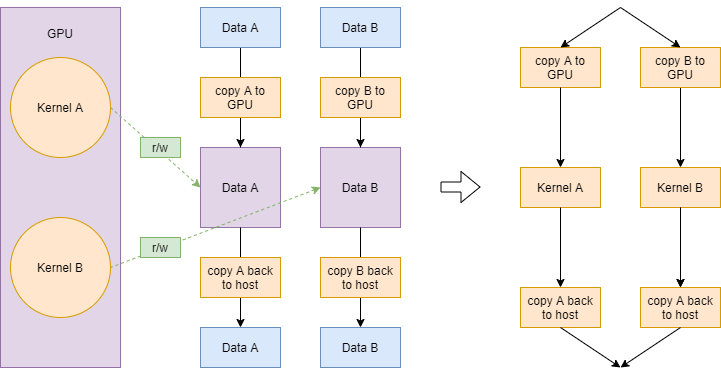

The diagram above was exported from draw.io. Its source (the exported page's mxGraphModel, read from the mxfile embedded in the PNG):
<mxGraphModel dx="1024" dy="592" grid="1" gridSize="10" guides="1" tooltips="1" connect="1" arrows="1" fold="1" page="1" pageScale="1" pageWidth="827" pageHeight="1169" math="0" shadow="0">
  <root>
    <mxCell id="0" />
    <mxCell id="1" parent="0" />
    <mxCell id="Y6iWwm1qgtZ8P81vCxj6-19" value="Kernel A" style="rounded=0;whiteSpace=wrap;html=1;fillColor=#ffe6cc;strokeColor=#d79b00;" parent="1" vertex="1">
      <mxGeometry x="560" y="200" width="80" height="40" as="geometry" />
    </mxCell>
    <mxCell id="Y6iWwm1qgtZ8P81vCxj6-20" value="Kernel B" style="rounded=0;whiteSpace=wrap;html=1;fillColor=#ffe6cc;strokeColor=#d79b00;" parent="1" vertex="1">
      <mxGeometry x="680" y="200" width="80" height="40" as="geometry" />
    </mxCell>
    <mxCell id="WLAb-HVYEj0Z8suwNHRZ-1" value="GPU&lt;br&gt;&lt;br&gt;&lt;br&gt;&lt;br&gt;&lt;br&gt;&lt;br&gt;&lt;br&gt;&lt;br&gt;&lt;br&gt;&lt;br&gt;&lt;br&gt;&lt;br&gt;&lt;br&gt;&lt;br&gt;&lt;br&gt;&lt;br&gt;&lt;br&gt;&lt;br&gt;&lt;br&gt;&lt;br&gt;&lt;br&gt;&lt;br&gt;&lt;br&gt;" style="rounded=0;whiteSpace=wrap;html=1;fillColor=#e1d5e7;strokeColor=#9673a6;" parent="1" vertex="1">
      <mxGeometry x="40" y="40" width="120" height="360" as="geometry" />
    </mxCell>
    <mxCell id="WLAb-HVYEj0Z8suwNHRZ-2" value="Kernel A" style="ellipse;whiteSpace=wrap;html=1;fillColor=#ffe6cc;strokeColor=#d79b00;" parent="1" vertex="1">
      <mxGeometry x="50" y="90" width="100" height="100" as="geometry" />
    </mxCell>
    <mxCell id="WLAb-HVYEj0Z8suwNHRZ-3" value="Kernel B" style="ellipse;whiteSpace=wrap;html=1;fillColor=#ffe6cc;strokeColor=#d79b00;" parent="1" vertex="1">
      <mxGeometry x="50" y="250" width="100" height="100" as="geometry" />
    </mxCell>
    <mxCell id="WLAb-HVYEj0Z8suwNHRZ-4" value="Data A" style="rounded=0;whiteSpace=wrap;html=1;fillColor=#e1d5e7;strokeColor=#9673a6;" parent="1" vertex="1">
      <mxGeometry x="240" y="180" width="80" height="80" as="geometry" />
    </mxCell>
    <mxCell id="WLAb-HVYEj0Z8suwNHRZ-6" value="" style="endArrow=classic;html=1;exitX=1;exitY=0.5;exitDx=0;exitDy=0;entryX=0;entryY=0.5;entryDx=0;entryDy=0;fillColor=#d5e8d4;strokeColor=#82b366;dashed=1;" parent="1" source="WLAb-HVYEj0Z8suwNHRZ-2" target="WLAb-HVYEj0Z8suwNHRZ-4" edge="1">
      <mxGeometry width="50" height="50" relative="1" as="geometry">
        <mxPoint x="250" y="60" as="sourcePoint" />
        <mxPoint x="250" y="180" as="targetPoint" />
      </mxGeometry>
    </mxCell>
    <mxCell id="WLAb-HVYEj0Z8suwNHRZ-7" value="" style="endArrow=none;html=1;exitX=0;exitY=0.5;exitDx=0;exitDy=0;entryX=1;entryY=0.5;entryDx=0;entryDy=0;fillColor=#d5e8d4;strokeColor=#82b366;dashed=1;endFill=0;startArrow=classic;startFill=1;" parent="1" source="Da_Yjzhlhk6ArrbKxL6F-1" target="WLAb-HVYEj0Z8suwNHRZ-3" edge="1">
      <mxGeometry width="50" height="50" relative="1" as="geometry">
        <mxPoint x="160" y="290" as="sourcePoint" />
        <mxPoint x="327.03999999999996" y="371.03999999999996" as="targetPoint" />
      </mxGeometry>
    </mxCell>
    <mxCell id="WLAb-HVYEj0Z8suwNHRZ-8" value="r/w" style="text;html=1;strokeColor=#82b366;fillColor=#d5e8d4;align=center;verticalAlign=middle;whiteSpace=wrap;rounded=0;" parent="1" vertex="1">
      <mxGeometry x="180" y="170" width="40" height="20" as="geometry" />
    </mxCell>
    <mxCell id="WLAb-HVYEj0Z8suwNHRZ-9" value="r/w" style="text;html=1;strokeColor=#82b366;fillColor=#d5e8d4;align=center;verticalAlign=middle;whiteSpace=wrap;rounded=0;" parent="1" vertex="1">
      <mxGeometry x="180" y="270" width="40" height="20" as="geometry" />
    </mxCell>
    <mxCell id="WLAb-HVYEj0Z8suwNHRZ-10" value="" style="endArrow=classic;html=1;entryX=0.5;entryY=0;entryDx=0;entryDy=0;endFill=1;startArrow=none;startFill=0;exitX=0.5;exitY=1;exitDx=0;exitDy=0;" parent="1" source="WLAb-HVYEj0Z8suwNHRZ-15" target="WLAb-HVYEj0Z8suwNHRZ-4" edge="1">
      <mxGeometry width="50" height="50" relative="1" as="geometry">
        <mxPoint x="420" y="100" as="sourcePoint" />
        <mxPoint x="279.5" y="170" as="targetPoint" />
      </mxGeometry>
    </mxCell>
    <mxCell id="WLAb-HVYEj0Z8suwNHRZ-11" value="" style="endArrow=classic;html=1;exitX=0.5;exitY=1;exitDx=0;exitDy=0;entryX=0.5;entryY=0;entryDx=0;entryDy=0;" parent="1" source="WLAb-HVYEj0Z8suwNHRZ-4" target="WLAb-HVYEj0Z8suwNHRZ-16" edge="1">
      <mxGeometry width="50" height="50" relative="1" as="geometry">
        <mxPoint x="360" y="220" as="sourcePoint" />
        <mxPoint x="280" y="400" as="targetPoint" />
      </mxGeometry>
    </mxCell>
    <mxCell id="WLAb-HVYEj0Z8suwNHRZ-12" value="" style="edgeStyle=orthogonalEdgeStyle;rounded=0;orthogonalLoop=1;jettySize=auto;html=1;dashed=1;endArrow=none;endFill=0;" parent="1" source="WLAb-HVYEj0Z8suwNHRZ-13" target="WLAb-HVYEj0Z8suwNHRZ-4" edge="1">
      <mxGeometry relative="1" as="geometry" />
    </mxCell>
    <mxCell id="WLAb-HVYEj0Z8suwNHRZ-13" value="copy A to GPU" style="text;html=1;strokeColor=#d79b00;fillColor=#ffe6cc;align=center;verticalAlign=middle;whiteSpace=wrap;rounded=0;" parent="1" vertex="1">
      <mxGeometry x="240" y="110" width="80" height="40" as="geometry" />
    </mxCell>
    <mxCell id="WLAb-HVYEj0Z8suwNHRZ-14" value="copy A back to host" style="text;html=1;strokeColor=#d79b00;fillColor=#ffe6cc;align=center;verticalAlign=middle;whiteSpace=wrap;rounded=0;" parent="1" vertex="1">
      <mxGeometry x="240" y="290" width="80" height="40" as="geometry" />
    </mxCell>
    <mxCell id="WLAb-HVYEj0Z8suwNHRZ-15" value="Data A" style="rounded=0;whiteSpace=wrap;html=1;fillColor=#dae8fc;strokeColor=#6c8ebf;" parent="1" vertex="1">
      <mxGeometry x="240" y="40" width="80" height="40" as="geometry" />
    </mxCell>
    <mxCell id="WLAb-HVYEj0Z8suwNHRZ-16" value="Data A" style="rounded=0;whiteSpace=wrap;html=1;fillColor=#dae8fc;strokeColor=#6c8ebf;" parent="1" vertex="1">
      <mxGeometry x="240" y="360" width="80" height="40" as="geometry" />
    </mxCell>
    <mxCell id="WLAb-HVYEj0Z8suwNHRZ-17" value="copy A to GPU" style="text;html=1;strokeColor=#d79b00;fillColor=#ffe6cc;align=center;verticalAlign=middle;whiteSpace=wrap;rounded=0;" parent="1" vertex="1">
      <mxGeometry x="560" y="80" width="80" height="40" as="geometry" />
    </mxCell>
    <mxCell id="WLAb-HVYEj0Z8suwNHRZ-18" value="copy A back to host" style="text;html=1;strokeColor=#d79b00;fillColor=#ffe6cc;align=center;verticalAlign=middle;whiteSpace=wrap;rounded=0;" parent="1" vertex="1">
      <mxGeometry x="560" y="320" width="80" height="40" as="geometry" />
    </mxCell>
    <mxCell id="WLAb-HVYEj0Z8suwNHRZ-20" value="" style="endArrow=classic;html=1;entryX=0.5;entryY=0;entryDx=0;entryDy=0;" parent="1" target="WLAb-HVYEj0Z8suwNHRZ-17" edge="1">
      <mxGeometry width="50" height="50" relative="1" as="geometry">
        <mxPoint x="660" y="40" as="sourcePoint" />
        <mxPoint x="639.5" y="100" as="targetPoint" />
      </mxGeometry>
    </mxCell>
    <mxCell id="WLAb-HVYEj0Z8suwNHRZ-21" value="" style="endArrow=classic;html=1;exitX=0.5;exitY=1;exitDx=0;exitDy=0;entryX=0.5;entryY=0;entryDx=0;entryDy=0;" parent="1" source="WLAb-HVYEj0Z8suwNHRZ-17" target="Y6iWwm1qgtZ8P81vCxj6-19" edge="1">
      <mxGeometry width="50" height="50" relative="1" as="geometry">
        <mxPoint x="650" y="50" as="sourcePoint" />
        <mxPoint x="690" y="150" as="targetPoint" />
      </mxGeometry>
    </mxCell>
    <mxCell id="WLAb-HVYEj0Z8suwNHRZ-23" value="" style="endArrow=classic;html=1;exitX=0.5;exitY=1;exitDx=0;exitDy=0;" parent="1" source="Y6iWwm1qgtZ8P81vCxj6-20" edge="1">
      <mxGeometry width="50" height="50" relative="1" as="geometry">
        <mxPoint x="670" y="70" as="sourcePoint" />
        <mxPoint x="720" y="320" as="targetPoint" />
      </mxGeometry>
    </mxCell>
    <mxCell id="WLAb-HVYEj0Z8suwNHRZ-24" value="" style="endArrow=classic;html=1;exitX=0.5;exitY=1;exitDx=0;exitDy=0;" parent="1" source="WLAb-HVYEj0Z8suwNHRZ-18" edge="1">
      <mxGeometry width="50" height="50" relative="1" as="geometry">
        <mxPoint x="680" y="80" as="sourcePoint" />
        <mxPoint x="660" y="400" as="targetPoint" />
      </mxGeometry>
    </mxCell>
    <mxCell id="WLAb-HVYEj0Z8suwNHRZ-25" value="" style="shape=flexArrow;endArrow=classic;html=1;" parent="1" edge="1">
      <mxGeometry width="50" height="50" relative="1" as="geometry">
        <mxPoint x="480" y="219.5" as="sourcePoint" />
        <mxPoint x="520" y="219.5" as="targetPoint" />
      </mxGeometry>
    </mxCell>
    <mxCell id="Da_Yjzhlhk6ArrbKxL6F-1" value="Data B" style="rounded=0;whiteSpace=wrap;html=1;fillColor=#e1d5e7;strokeColor=#9673a6;" parent="1" vertex="1">
      <mxGeometry x="360" y="180" width="80" height="80" as="geometry" />
    </mxCell>
    <mxCell id="Da_Yjzhlhk6ArrbKxL6F-2" value="" style="endArrow=classic;html=1;entryX=0.5;entryY=0;entryDx=0;entryDy=0;endFill=1;startArrow=none;startFill=0;exitX=0.5;exitY=1;exitDx=0;exitDy=0;" parent="1" source="Da_Yjzhlhk6ArrbKxL6F-7" target="Da_Yjzhlhk6ArrbKxL6F-1" edge="1">
      <mxGeometry width="50" height="50" relative="1" as="geometry">
        <mxPoint x="540" y="100" as="sourcePoint" />
        <mxPoint x="399.5" y="170" as="targetPoint" />
      </mxGeometry>
    </mxCell>
    <mxCell id="Da_Yjzhlhk6ArrbKxL6F-3" value="" style="endArrow=classic;html=1;exitX=0.5;exitY=1;exitDx=0;exitDy=0;entryX=0.5;entryY=0;entryDx=0;entryDy=0;" parent="1" source="Da_Yjzhlhk6ArrbKxL6F-1" target="Da_Yjzhlhk6ArrbKxL6F-8" edge="1">
      <mxGeometry width="50" height="50" relative="1" as="geometry">
        <mxPoint x="480" y="220" as="sourcePoint" />
        <mxPoint x="400" y="400" as="targetPoint" />
      </mxGeometry>
    </mxCell>
    <mxCell id="Da_Yjzhlhk6ArrbKxL6F-4" value="" style="edgeStyle=orthogonalEdgeStyle;rounded=0;orthogonalLoop=1;jettySize=auto;html=1;dashed=1;endArrow=none;endFill=0;" parent="1" source="Da_Yjzhlhk6ArrbKxL6F-5" target="Da_Yjzhlhk6ArrbKxL6F-1" edge="1">
      <mxGeometry relative="1" as="geometry" />
    </mxCell>
    <mxCell id="Da_Yjzhlhk6ArrbKxL6F-5" value="copy B to GPU" style="text;html=1;strokeColor=#d79b00;fillColor=#ffe6cc;align=center;verticalAlign=middle;whiteSpace=wrap;rounded=0;" parent="1" vertex="1">
      <mxGeometry x="360" y="110" width="80" height="40" as="geometry" />
    </mxCell>
    <mxCell id="Da_Yjzhlhk6ArrbKxL6F-6" value="copy B back to host" style="text;html=1;strokeColor=#d79b00;fillColor=#ffe6cc;align=center;verticalAlign=middle;whiteSpace=wrap;rounded=0;" parent="1" vertex="1">
      <mxGeometry x="360" y="290" width="80" height="40" as="geometry" />
    </mxCell>
    <mxCell id="Da_Yjzhlhk6ArrbKxL6F-7" value="Data B" style="rounded=0;whiteSpace=wrap;html=1;fillColor=#dae8fc;strokeColor=#6c8ebf;" parent="1" vertex="1">
      <mxGeometry x="360" y="40" width="80" height="40" as="geometry" />
    </mxCell>
    <mxCell id="Da_Yjzhlhk6ArrbKxL6F-8" value="Data B" style="rounded=0;whiteSpace=wrap;html=1;fillColor=#dae8fc;strokeColor=#6c8ebf;" parent="1" vertex="1">
      <mxGeometry x="360" y="360" width="80" height="40" as="geometry" />
    </mxCell>
    <mxCell id="Da_Yjzhlhk6ArrbKxL6F-9" value="" style="endArrow=classic;html=1;exitX=0.5;exitY=1;exitDx=0;exitDy=0;" parent="1" source="Da_Yjzhlhk6ArrbKxL6F-10" edge="1">
      <mxGeometry width="50" height="50" relative="1" as="geometry">
        <mxPoint x="710" y="130" as="sourcePoint" />
        <mxPoint x="720" y="200" as="targetPoint" />
      </mxGeometry>
    </mxCell>
    <mxCell id="Da_Yjzhlhk6ArrbKxL6F-10" value="copy B to GPU" style="text;html=1;strokeColor=#d79b00;fillColor=#ffe6cc;align=center;verticalAlign=middle;whiteSpace=wrap;rounded=0;" parent="1" vertex="1">
      <mxGeometry x="680" y="80" width="80" height="40" as="geometry" />
    </mxCell>
    <mxCell id="Da_Yjzhlhk6ArrbKxL6F-11" value="" style="endArrow=classic;html=1;entryX=0.5;entryY=0;entryDx=0;entryDy=0;" parent="1" target="Da_Yjzhlhk6ArrbKxL6F-10" edge="1">
      <mxGeometry width="50" height="50" relative="1" as="geometry">
        <mxPoint x="660" y="40" as="sourcePoint" />
        <mxPoint x="610" y="90" as="targetPoint" />
      </mxGeometry>
    </mxCell>
    <mxCell id="Da_Yjzhlhk6ArrbKxL6F-13" value="" style="edgeStyle=orthogonalEdgeStyle;rounded=0;orthogonalLoop=1;jettySize=auto;html=1;startArrow=classic;startFill=1;endArrow=none;endFill=0;" parent="1" target="Y6iWwm1qgtZ8P81vCxj6-20" edge="1">
      <mxGeometry relative="1" as="geometry">
        <mxPoint x="720" y="320" as="sourcePoint" />
      </mxGeometry>
    </mxCell>
    <mxCell id="Da_Yjzhlhk6ArrbKxL6F-12" value="copy A back to host" style="text;html=1;strokeColor=#d79b00;fillColor=#ffe6cc;align=center;verticalAlign=middle;whiteSpace=wrap;rounded=0;" parent="1" vertex="1">
      <mxGeometry x="680" y="320" width="80" height="40" as="geometry" />
    </mxCell>
    <mxCell id="Da_Yjzhlhk6ArrbKxL6F-14" value="" style="edgeStyle=orthogonalEdgeStyle;rounded=0;orthogonalLoop=1;jettySize=auto;html=1;startArrow=classic;startFill=1;endArrow=none;endFill=0;entryX=0.5;entryY=1;entryDx=0;entryDy=0;exitX=0.5;exitY=0;exitDx=0;exitDy=0;" parent="1" source="WLAb-HVYEj0Z8suwNHRZ-18" target="Y6iWwm1qgtZ8P81vCxj6-19" edge="1">
      <mxGeometry relative="1" as="geometry">
        <mxPoint x="730" y="330" as="sourcePoint" />
        <mxPoint x="730" y="250" as="targetPoint" />
      </mxGeometry>
    </mxCell>
    <mxCell id="Da_Yjzhlhk6ArrbKxL6F-15" value="" style="endArrow=classic;html=1;exitX=0.5;exitY=1;exitDx=0;exitDy=0;" parent="1" source="Da_Yjzhlhk6ArrbKxL6F-12" edge="1">
      <mxGeometry width="50" height="50" relative="1" as="geometry">
        <mxPoint x="610" y="370" as="sourcePoint" />
        <mxPoint x="660" y="400" as="targetPoint" />
      </mxGeometry>
    </mxCell>
  </root>
</mxGraphModel>